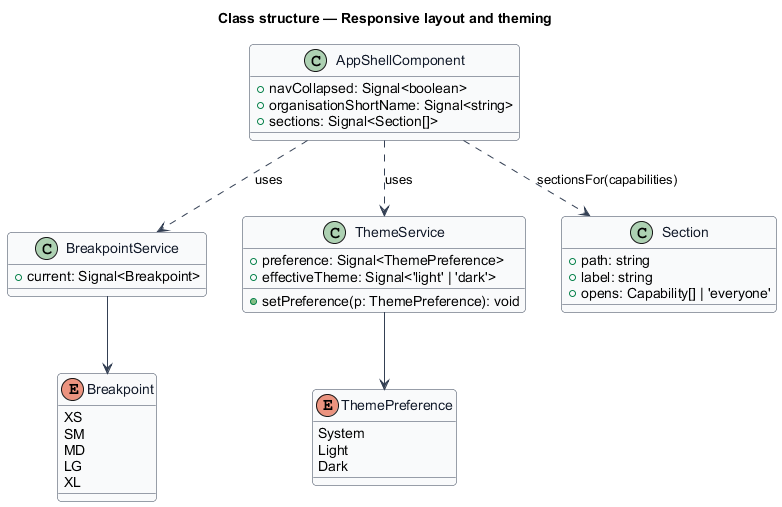

The diagram above was rendered by PlantUML. Its source (embedded in the PNG):
@startuml
skinparam backgroundColor #FFFFFF
skinparam shadowing false
skinparam roundcorner 8
skinparam defaultFontName Arial
skinparam ArrowColor #344054
skinparam class {
  BorderColor #344054
  FontColor #101828
  BackgroundColor #F9FAFB
}
title Class structure — Responsive layout and theming
enum Breakpoint {
  XS
  SM
  MD
  LG
  XL
}
enum ThemePreference {
  System
  Light
  Dark
}
class BreakpointService {
  +current: Signal<Breakpoint>
}
class ThemeService {
  +preference: Signal<ThemePreference>
  +effectiveTheme: Signal<'light' | 'dark'>
  +setPreference(p: ThemePreference): void
}
class Section {
  +path: string
  +label: string
  +opens: Capability[] | 'everyone'
}
class AppShellComponent {
  +navCollapsed: Signal<boolean>
  +organisationShortName: Signal<string>
  +sections: Signal<Section[]>
}
BreakpointService --> Breakpoint
ThemeService --> ThemePreference
AppShellComponent ..> BreakpointService : uses
AppShellComponent ..> ThemeService : uses
AppShellComponent ..> Section : sectionsFor(capabilities)
@enduml